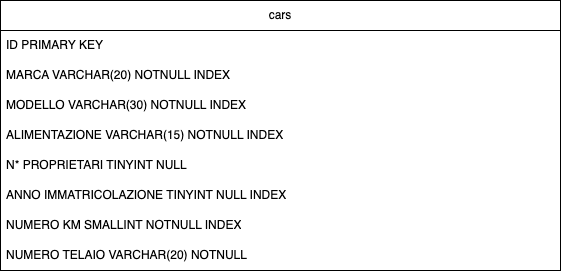

The diagram above was exported from draw.io. Its source (the exported page's mxGraphModel, read from the mxfile embedded in the PNG):
<mxGraphModel dx="984" dy="625" grid="1" gridSize="10" guides="1" tooltips="1" connect="1" arrows="1" fold="1" page="1" pageScale="1" pageWidth="827" pageHeight="1169" math="0" shadow="0">
  <root>
    <mxCell id="0" />
    <mxCell id="1" parent="0" />
    <mxCell id="iS8pd0X7WXewT2Xue2P--437" value="cars" style="swimlane;fontStyle=0;childLayout=stackLayout;horizontal=1;startSize=30;horizontalStack=0;resizeParent=1;resizeParentMax=0;resizeLast=0;collapsible=1;marginBottom=0;whiteSpace=wrap;html=1;" vertex="1" parent="1">
      <mxGeometry x="140" y="50" width="560" height="270" as="geometry" />
    </mxCell>
    <mxCell id="iS8pd0X7WXewT2Xue2P--438" value="ID PRIMARY KEY" style="text;strokeColor=none;fillColor=none;align=left;verticalAlign=middle;spacingLeft=4;spacingRight=4;overflow=hidden;points=[[0,0.5],[1,0.5]];portConstraint=eastwest;rotatable=0;whiteSpace=wrap;html=1;" vertex="1" parent="iS8pd0X7WXewT2Xue2P--437">
      <mxGeometry y="30" width="560" height="30" as="geometry" />
    </mxCell>
    <mxCell id="iS8pd0X7WXewT2Xue2P--439" value="MARCA VARCHAR(20) NOTNULL INDEX" style="text;strokeColor=none;fillColor=none;align=left;verticalAlign=middle;spacingLeft=4;spacingRight=4;overflow=hidden;points=[[0,0.5],[1,0.5]];portConstraint=eastwest;rotatable=0;whiteSpace=wrap;html=1;" vertex="1" parent="iS8pd0X7WXewT2Xue2P--437">
      <mxGeometry y="60" width="560" height="30" as="geometry" />
    </mxCell>
    <mxCell id="iS8pd0X7WXewT2Xue2P--440" value="MODELLO VARCHAR(30) NOTNULL INDEX" style="text;strokeColor=none;fillColor=none;align=left;verticalAlign=middle;spacingLeft=4;spacingRight=4;overflow=hidden;points=[[0,0.5],[1,0.5]];portConstraint=eastwest;rotatable=0;whiteSpace=wrap;html=1;" vertex="1" parent="iS8pd0X7WXewT2Xue2P--437">
      <mxGeometry y="90" width="560" height="30" as="geometry" />
    </mxCell>
    <mxCell id="iS8pd0X7WXewT2Xue2P--445" value="ALIMENTAZIONE VARCHAR(15) NOTNULL INDEX" style="text;strokeColor=none;fillColor=none;align=left;verticalAlign=middle;spacingLeft=4;spacingRight=4;overflow=hidden;points=[[0,0.5],[1,0.5]];portConstraint=eastwest;rotatable=0;whiteSpace=wrap;html=1;" vertex="1" parent="iS8pd0X7WXewT2Xue2P--437">
      <mxGeometry y="120" width="560" height="30" as="geometry" />
    </mxCell>
    <mxCell id="iS8pd0X7WXewT2Xue2P--446" value="N* PROPRIETARI TINYINT NULL" style="text;strokeColor=none;fillColor=none;align=left;verticalAlign=middle;spacingLeft=4;spacingRight=4;overflow=hidden;points=[[0,0.5],[1,0.5]];portConstraint=eastwest;rotatable=0;whiteSpace=wrap;html=1;" vertex="1" parent="iS8pd0X7WXewT2Xue2P--437">
      <mxGeometry y="150" width="560" height="30" as="geometry" />
    </mxCell>
    <mxCell id="iS8pd0X7WXewT2Xue2P--447" value="ANNO IMMATRICOLAZIONE TINYINT NULL INDEX" style="text;strokeColor=none;fillColor=none;align=left;verticalAlign=middle;spacingLeft=4;spacingRight=4;overflow=hidden;points=[[0,0.5],[1,0.5]];portConstraint=eastwest;rotatable=0;whiteSpace=wrap;html=1;" vertex="1" parent="iS8pd0X7WXewT2Xue2P--437">
      <mxGeometry y="180" width="560" height="30" as="geometry" />
    </mxCell>
    <mxCell id="iS8pd0X7WXewT2Xue2P--448" value="NUMERO KM SMALLINT NOTNULL INDEX" style="text;strokeColor=none;fillColor=none;align=left;verticalAlign=middle;spacingLeft=4;spacingRight=4;overflow=hidden;points=[[0,0.5],[1,0.5]];portConstraint=eastwest;rotatable=0;whiteSpace=wrap;html=1;" vertex="1" parent="iS8pd0X7WXewT2Xue2P--437">
      <mxGeometry y="210" width="560" height="30" as="geometry" />
    </mxCell>
    <mxCell id="iS8pd0X7WXewT2Xue2P--449" value="NUMERO TELAIO VARCHAR(20) NOTNULL" style="text;strokeColor=none;fillColor=none;align=left;verticalAlign=middle;spacingLeft=4;spacingRight=4;overflow=hidden;points=[[0,0.5],[1,0.5]];portConstraint=eastwest;rotatable=0;whiteSpace=wrap;html=1;" vertex="1" parent="iS8pd0X7WXewT2Xue2P--437">
      <mxGeometry y="240" width="560" height="30" as="geometry" />
    </mxCell>
  </root>
</mxGraphModel>